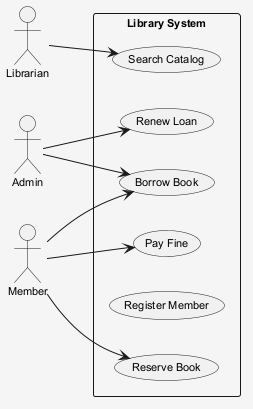

The diagram above was rendered by PlantUML. Its source (embedded in the PNG):
@startuml
skinparam shadowing false
skinparam backgroundColor #F5F5F5
skinparam defaultFontSize 11
left to right direction
actor "Librarian" as L
actor "Admin" as A
actor "Member" as M
rectangle "Library System" {
  usecase "Reserve Book" as UC_ReserveBook
  usecase "Search Catalog" as UC_SearchCatalog
  usecase "Pay Fine" as UC_PayFine
  usecase "Borrow Book" as UC_BorrowBook
  usecase "Register Member" as UC_RegisterMember
  usecase "Renew Loan" as UC_RenewLoan
}
L --> UC_SearchCatalog
A --> UC_RenewLoan
A --> UC_BorrowBook
M --> UC_ReserveBook
M --> UC_PayFine
M --> UC_BorrowBook
@enduml